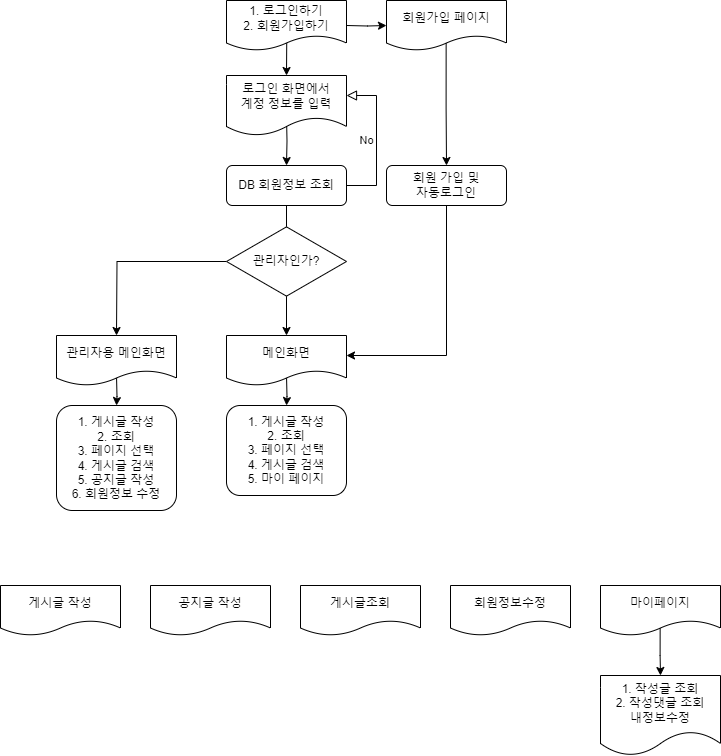

The diagram above was exported from draw.io. Its source (the exported page's mxGraphModel, read from the mxfile embedded in the PNG):
<mxGraphModel dx="1293" dy="709" grid="1" gridSize="10" guides="1" tooltips="1" connect="1" arrows="1" fold="1" page="1" pageScale="1" pageWidth="827" pageHeight="1169" math="0" shadow="0">
  <root>
    <mxCell id="WIyWlLk6GJQsqaUBKTNV-0" />
    <mxCell id="WIyWlLk6GJQsqaUBKTNV-1" parent="WIyWlLk6GJQsqaUBKTNV-0" />
    <mxCell id="kAJ9zMHYBerBc8_XDOAD-15" value="" style="edgeStyle=orthogonalEdgeStyle;rounded=0;orthogonalLoop=1;jettySize=auto;html=1;entryX=0.5;entryY=0;entryDx=0;entryDy=0;" parent="WIyWlLk6GJQsqaUBKTNV-1" target="kAJ9zMHYBerBc8_XDOAD-21" edge="1">
      <mxGeometry relative="1" as="geometry">
        <mxPoint x="340" y="130" as="sourcePoint" />
        <mxPoint x="340" y="180" as="targetPoint" />
      </mxGeometry>
    </mxCell>
    <mxCell id="WIyWlLk6GJQsqaUBKTNV-5" value="No" style="edgeStyle=orthogonalEdgeStyle;rounded=0;html=1;jettySize=auto;orthogonalLoop=1;fontSize=11;endArrow=block;endFill=0;endSize=8;strokeWidth=1;shadow=0;labelBackgroundColor=none;entryX=1;entryY=0.5;entryDx=0;entryDy=0;exitX=1;exitY=0.5;exitDx=0;exitDy=0;exitPerimeter=0;" parent="WIyWlLk6GJQsqaUBKTNV-1" source="kAJ9zMHYBerBc8_XDOAD-21" edge="1">
      <mxGeometry y="10" relative="1" as="geometry">
        <mxPoint as="offset" />
        <mxPoint x="390" y="220" as="sourcePoint" />
        <mxPoint x="400" y="110" as="targetPoint" />
        <Array as="points">
          <mxPoint x="430" y="200" />
          <mxPoint x="430" y="110" />
        </Array>
      </mxGeometry>
    </mxCell>
    <mxCell id="kAJ9zMHYBerBc8_XDOAD-5" value="" style="edgeStyle=orthogonalEdgeStyle;rounded=0;orthogonalLoop=1;jettySize=auto;html=1;exitX=0.502;exitY=0.798;exitDx=0;exitDy=0;exitPerimeter=0;" parent="WIyWlLk6GJQsqaUBKTNV-1" source="kAJ9zMHYBerBc8_XDOAD-56" edge="1">
      <mxGeometry relative="1" as="geometry">
        <mxPoint x="340.0588235294117" y="60" as="sourcePoint" />
        <mxPoint x="340" y="90" as="targetPoint" />
      </mxGeometry>
    </mxCell>
    <mxCell id="kAJ9zMHYBerBc8_XDOAD-50" value="" style="edgeStyle=orthogonalEdgeStyle;rounded=0;orthogonalLoop=1;jettySize=auto;html=1;" parent="WIyWlLk6GJQsqaUBKTNV-1" target="kAJ9zMHYBerBc8_XDOAD-49" edge="1">
      <mxGeometry relative="1" as="geometry">
        <mxPoint x="400" y="40" as="sourcePoint" />
      </mxGeometry>
    </mxCell>
    <mxCell id="kAJ9zMHYBerBc8_XDOAD-17" value="" style="edgeStyle=orthogonalEdgeStyle;rounded=0;orthogonalLoop=1;jettySize=auto;html=1;entryX=0.5;entryY=0;entryDx=0;entryDy=0;exitX=0.497;exitY=0.8;exitDx=0;exitDy=0;exitPerimeter=0;" parent="WIyWlLk6GJQsqaUBKTNV-1" source="kAJ9zMHYBerBc8_XDOAD-49" target="kAJ9zMHYBerBc8_XDOAD-24" edge="1">
      <mxGeometry relative="1" as="geometry">
        <mxPoint x="500" y="60" as="sourcePoint" />
        <mxPoint x="500" y="140" as="targetPoint" />
        <Array as="points" />
      </mxGeometry>
    </mxCell>
    <mxCell id="kAJ9zMHYBerBc8_XDOAD-35" value="" style="edgeStyle=orthogonalEdgeStyle;rounded=0;orthogonalLoop=1;jettySize=auto;html=1;" parent="WIyWlLk6GJQsqaUBKTNV-1" target="kAJ9zMHYBerBc8_XDOAD-34" edge="1">
      <mxGeometry relative="1" as="geometry">
        <mxPoint x="340" y="390" as="sourcePoint" />
      </mxGeometry>
    </mxCell>
    <mxCell id="kAJ9zMHYBerBc8_XDOAD-23" value="" style="edgeStyle=orthogonalEdgeStyle;rounded=0;orthogonalLoop=1;jettySize=auto;html=1;" parent="WIyWlLk6GJQsqaUBKTNV-1" source="kAJ9zMHYBerBc8_XDOAD-21" edge="1">
      <mxGeometry relative="1" as="geometry">
        <mxPoint x="340" y="350" as="targetPoint" />
      </mxGeometry>
    </mxCell>
    <mxCell id="kAJ9zMHYBerBc8_XDOAD-21" value="DB 회원정보 조회" style="rounded=1;whiteSpace=wrap;html=1;fontSize=12;glass=0;strokeWidth=1;shadow=0;" parent="WIyWlLk6GJQsqaUBKTNV-1" vertex="1">
      <mxGeometry x="280" y="180" width="120" height="40" as="geometry" />
    </mxCell>
    <mxCell id="kAJ9zMHYBerBc8_XDOAD-26" value="" style="edgeStyle=orthogonalEdgeStyle;rounded=0;orthogonalLoop=1;jettySize=auto;html=1;entryX=1;entryY=0.5;entryDx=0;entryDy=0;" parent="WIyWlLk6GJQsqaUBKTNV-1" source="kAJ9zMHYBerBc8_XDOAD-24" edge="1">
      <mxGeometry relative="1" as="geometry">
        <mxPoint x="400" y="370" as="targetPoint" />
        <Array as="points">
          <mxPoint x="500" y="370" />
        </Array>
      </mxGeometry>
    </mxCell>
    <mxCell id="kAJ9zMHYBerBc8_XDOAD-24" value="회원 가입 및 &lt;br&gt;자동로그인" style="rounded=1;whiteSpace=wrap;html=1;fontSize=12;glass=0;strokeWidth=1;shadow=0;" parent="WIyWlLk6GJQsqaUBKTNV-1" vertex="1">
      <mxGeometry x="440" y="180" width="120" height="40" as="geometry" />
    </mxCell>
    <mxCell id="kAJ9zMHYBerBc8_XDOAD-34" value="&lt;div style=&quot;&quot;&gt;&lt;span style=&quot;background-color: initial;&quot;&gt;1. 게시글 작성&lt;/span&gt;&lt;/div&gt;&lt;div style=&quot;&quot;&gt;&lt;span style=&quot;background-color: initial;&quot;&gt;2. 조회&lt;/span&gt;&lt;/div&gt;&lt;div style=&quot;&quot;&gt;&lt;span style=&quot;background-color: initial;&quot;&gt;3. 페이지 선택&lt;/span&gt;&lt;/div&gt;&lt;div style=&quot;&quot;&gt;&lt;span style=&quot;background-color: initial;&quot;&gt;4. 게시글 검색&lt;/span&gt;&lt;/div&gt;&lt;div style=&quot;&quot;&gt;&lt;span style=&quot;background-color: initial;&quot;&gt;5. 마이 페이지&lt;/span&gt;&lt;/div&gt;" style="whiteSpace=wrap;html=1;rounded=1;glass=0;strokeWidth=1;shadow=0;align=center;" parent="WIyWlLk6GJQsqaUBKTNV-1" vertex="1">
      <mxGeometry x="280" y="420" width="120" height="90" as="geometry" />
    </mxCell>
    <mxCell id="kAJ9zMHYBerBc8_XDOAD-40" value="" style="edgeStyle=orthogonalEdgeStyle;rounded=0;orthogonalLoop=1;jettySize=auto;html=1;" parent="WIyWlLk6GJQsqaUBKTNV-1" source="kAJ9zMHYBerBc8_XDOAD-36" edge="1">
      <mxGeometry relative="1" as="geometry">
        <mxPoint x="170" y="350" as="targetPoint" />
      </mxGeometry>
    </mxCell>
    <mxCell id="kAJ9zMHYBerBc8_XDOAD-36" value="관리자인가?" style="html=1;whiteSpace=wrap;aspect=fixed;shape=isoRectangle;" parent="WIyWlLk6GJQsqaUBKTNV-1" vertex="1">
      <mxGeometry x="280" y="240" width="120" height="72" as="geometry" />
    </mxCell>
    <mxCell id="kAJ9zMHYBerBc8_XDOAD-42" value="" style="edgeStyle=orthogonalEdgeStyle;rounded=0;orthogonalLoop=1;jettySize=auto;html=1;" parent="WIyWlLk6GJQsqaUBKTNV-1" target="kAJ9zMHYBerBc8_XDOAD-41" edge="1">
      <mxGeometry relative="1" as="geometry">
        <mxPoint x="170" y="390" as="sourcePoint" />
      </mxGeometry>
    </mxCell>
    <mxCell id="kAJ9zMHYBerBc8_XDOAD-41" value="&lt;div style=&quot;&quot;&gt;&lt;span style=&quot;background-color: initial;&quot;&gt;1. 게시글 작성&lt;/span&gt;&lt;/div&gt;&lt;div style=&quot;&quot;&gt;&lt;span style=&quot;background-color: initial;&quot;&gt;2. 조회&lt;/span&gt;&lt;/div&gt;&lt;div style=&quot;&quot;&gt;&lt;span style=&quot;background-color: initial;&quot;&gt;3. 페이지 선택&lt;/span&gt;&lt;/div&gt;&lt;div style=&quot;&quot;&gt;&lt;span style=&quot;background-color: initial;&quot;&gt;4. 게시글 검색&lt;/span&gt;&lt;/div&gt;&lt;div style=&quot;&quot;&gt;&lt;span style=&quot;background-color: initial;&quot;&gt;5. 공지글 작성&lt;/span&gt;&lt;/div&gt;&lt;div style=&quot;&quot;&gt;&lt;span style=&quot;background-color: initial;&quot;&gt;6. 회원정보 수정&lt;/span&gt;&lt;/div&gt;" style="whiteSpace=wrap;html=1;rounded=1;glass=0;strokeWidth=1;shadow=0;align=center;" parent="WIyWlLk6GJQsqaUBKTNV-1" vertex="1">
      <mxGeometry x="110" y="420" width="120" height="105" as="geometry" />
    </mxCell>
    <mxCell id="kAJ9zMHYBerBc8_XDOAD-45" value="로그인 화면에서&lt;br style=&quot;border-color: var(--border-color);&quot;&gt;계정 정보를 입력" style="shape=document;whiteSpace=wrap;html=1;boundedLbl=1;" parent="WIyWlLk6GJQsqaUBKTNV-1" vertex="1">
      <mxGeometry x="280" y="90" width="120" height="60" as="geometry" />
    </mxCell>
    <mxCell id="kAJ9zMHYBerBc8_XDOAD-47" value="관리자용 메인화면" style="shape=document;whiteSpace=wrap;html=1;boundedLbl=1;" parent="WIyWlLk6GJQsqaUBKTNV-1" vertex="1">
      <mxGeometry x="110" y="350" width="120" height="50" as="geometry" />
    </mxCell>
    <mxCell id="kAJ9zMHYBerBc8_XDOAD-48" value="메인화면" style="shape=document;whiteSpace=wrap;html=1;boundedLbl=1;" parent="WIyWlLk6GJQsqaUBKTNV-1" vertex="1">
      <mxGeometry x="280" y="350" width="120" height="50" as="geometry" />
    </mxCell>
    <mxCell id="kAJ9zMHYBerBc8_XDOAD-49" value="회원가입 페이지" style="shape=document;whiteSpace=wrap;html=1;boundedLbl=1;" parent="WIyWlLk6GJQsqaUBKTNV-1" vertex="1">
      <mxGeometry x="440" y="15" width="120" height="50" as="geometry" />
    </mxCell>
    <mxCell id="kAJ9zMHYBerBc8_XDOAD-51" value="게시글 작성" style="shape=document;whiteSpace=wrap;html=1;boundedLbl=1;" parent="WIyWlLk6GJQsqaUBKTNV-1" vertex="1">
      <mxGeometry x="54" y="600" width="120" height="50" as="geometry" />
    </mxCell>
    <mxCell id="kAJ9zMHYBerBc8_XDOAD-52" value="공지글 작성" style="shape=document;whiteSpace=wrap;html=1;boundedLbl=1;" parent="WIyWlLk6GJQsqaUBKTNV-1" vertex="1">
      <mxGeometry x="204" y="600" width="120" height="50" as="geometry" />
    </mxCell>
    <mxCell id="kAJ9zMHYBerBc8_XDOAD-53" value="게시글조회" style="shape=document;whiteSpace=wrap;html=1;boundedLbl=1;" parent="WIyWlLk6GJQsqaUBKTNV-1" vertex="1">
      <mxGeometry x="354" y="600" width="120" height="50" as="geometry" />
    </mxCell>
    <mxCell id="kAJ9zMHYBerBc8_XDOAD-54" value="회원정보수정" style="shape=document;whiteSpace=wrap;html=1;boundedLbl=1;" parent="WIyWlLk6GJQsqaUBKTNV-1" vertex="1">
      <mxGeometry x="504" y="600" width="120" height="50" as="geometry" />
    </mxCell>
    <mxCell id="kAJ9zMHYBerBc8_XDOAD-58" value="" style="edgeStyle=orthogonalEdgeStyle;rounded=0;orthogonalLoop=1;jettySize=auto;html=1;exitX=0.497;exitY=0.832;exitDx=0;exitDy=0;exitPerimeter=0;" parent="WIyWlLk6GJQsqaUBKTNV-1" source="kAJ9zMHYBerBc8_XDOAD-55" target="kAJ9zMHYBerBc8_XDOAD-57" edge="1">
      <mxGeometry relative="1" as="geometry" />
    </mxCell>
    <mxCell id="kAJ9zMHYBerBc8_XDOAD-55" value="마이페이지" style="shape=document;whiteSpace=wrap;html=1;boundedLbl=1;" parent="WIyWlLk6GJQsqaUBKTNV-1" vertex="1">
      <mxGeometry x="654" y="600" width="120" height="50" as="geometry" />
    </mxCell>
    <mxCell id="kAJ9zMHYBerBc8_XDOAD-56" value="1. 로그인하기&lt;br style=&quot;border-color: var(--border-color);&quot;&gt;2. 회원가입하기" style="shape=document;whiteSpace=wrap;html=1;boundedLbl=1;" parent="WIyWlLk6GJQsqaUBKTNV-1" vertex="1">
      <mxGeometry x="280" y="15" width="120" height="50" as="geometry" />
    </mxCell>
    <mxCell id="kAJ9zMHYBerBc8_XDOAD-57" value="1. 작성글 조회&lt;br&gt;2. 작성댓글 조회&lt;br&gt;내정보수정" style="shape=document;whiteSpace=wrap;html=1;boundedLbl=1;" parent="WIyWlLk6GJQsqaUBKTNV-1" vertex="1">
      <mxGeometry x="654" y="690" width="120" height="80" as="geometry" />
    </mxCell>
  </root>
</mxGraphModel>